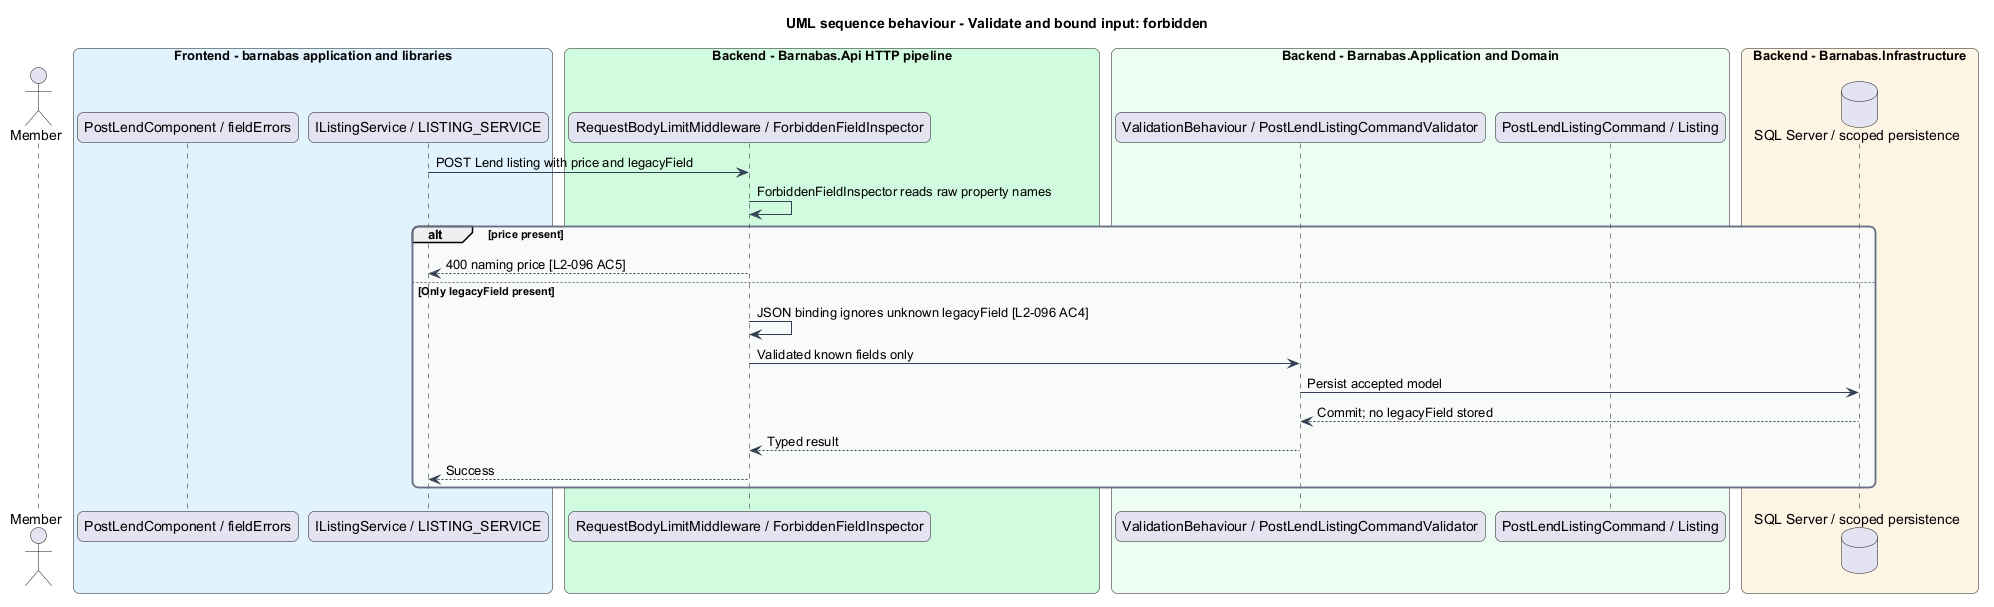

The diagram above was rendered by PlantUML. Its source (embedded in the PNG):
@startuml
title UML sequence behaviour - Validate and bound input: forbidden
skinparam backgroundColor #FFFFFF
skinparam shadowing false
skinparam roundcorner 12
skinparam defaultFontName Arial
skinparam ArrowColor #344054
skinparam rectangle {
  BorderColor #344054
  FontColor #101828
}
skinparam package {
  BorderColor #667085
  FontColor #101828
  BackgroundColor #F9FAFB
}
actor "Member" as actor
box "Frontend - barnabas application and libraries" #E0F2FE
  participant "PostLendComponent / fieldErrors" as page
  participant "IListingService / LISTING_SERVICE" as client
end box
box "Backend - Barnabas.Api HTTP pipeline" #D1FADF
  participant "RequestBodyLimitMiddleware / ForbiddenFieldInspector" as api
end box
box "Backend - Barnabas.Application and Domain" #ECFDF3
  participant "ValidationBehaviour / PostLendListingCommandValidator" as handler
  participant "PostLendListingCommand / Listing" as entity
end box
box "Backend - Barnabas.Infrastructure" #FFF4E5
  database "SQL Server / scoped persistence" as db
end box
client -> api : POST Lend listing with price and legacyField
api -> api : ForbiddenFieldInspector reads raw property names
alt price present
  api --> client : 400 naming price [L2-096 AC5]
else Only legacyField present
  api -> api : JSON binding ignores unknown legacyField [L2-096 AC4]
  api -> handler : Validated known fields only
  handler -> db : Persist accepted model
  db --> handler : Commit; no legacyField stored
  handler --> api : Typed result
  api --> client : Success
end
@enduml